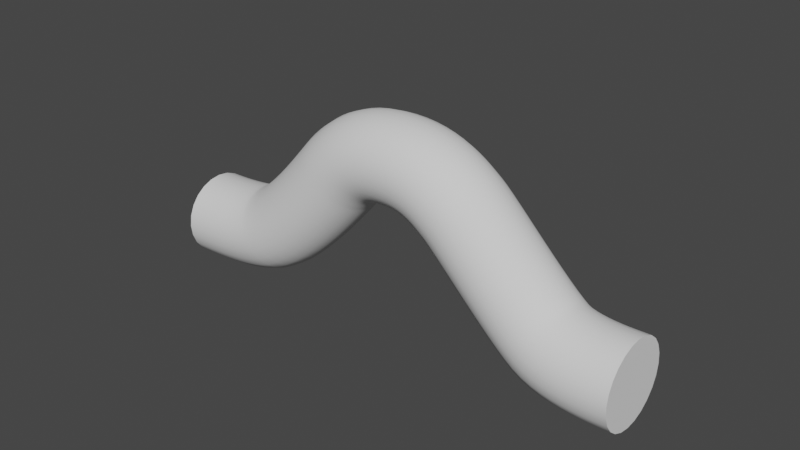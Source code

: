 # Source: Model_Line_4.blend  (saved by Blender 2.91.10; exported with 4.5.12 LTS)
import bpy
from mathutils import Matrix  # noqa: F401  (used for matrix-valued properties, if any)

bpy.ops.wm.read_factory_settings(use_empty=True)
scene = bpy.context.scene
scene.name = 'Scene'

# ---- collections
col_collection = bpy.data.collections.new('Collection'); scene.collection.children.link(col_collection)

# ---- world
world_world = bpy.data.worlds.new('World'); scene.world = world_world
world_world.use_nodes = True; world_world.node_tree.nodes.clear()
_N = world_world.node_tree.nodes; _L = world_world.node_tree.links
n0 = _N.new('ShaderNodeOutputWorld'); n0.name = 'World Output'; n0.location = (300, 300)
n1 = _N.new('ShaderNodeBackground'); n1.name = 'Background'; n1.location = (10, 300)
n1.inputs[0].default_value = (0.05088, 0.05088, 0.05088, 1.0)
_L.new(n1.outputs[0], n0.inputs[0])
n0.is_active_output = True
world_world.color = (0.05088, 0.05088, 0.05088)
world_world.use_sun_shadow = False
world_world.sun_shadow_jitter_overblur = 0.0

# ---- curves / text
cu_beziercurve = bpy.data.curves.new('BezierCurve', 'CURVE')
cu_beziercurve.dimensions = '3D'
_sp = cu_beziercurve.splines.new('BEZIER'); _sp.bezier_points.add(6)
_sp.bezier_points.foreach_set('co', [-2.756, 0.0, 0.0, -0.7378, -0.0006917, 0.272, 1.496, -0.0007206, 2.409, 3.006, -0.0006149, 3.016, 4.612, -0.0004324, 2.407, 6.86, -0.0002305, 0.272, 8.722, 0.0, 0.0])
_sp.bezier_points.foreach_set('handle_left', [-3.463, 0.00164, 0.0, -1.298, -0.0006665, 0.006526, 1.228, -0.0007366, 2.157, 2.139, -0.0006373, 3.016, 4.31, -0.0004997, 2.632, 6.226, 0.09221, 0.5949, 8.472, 0.0, 0.0])
_sp.bezier_points.foreach_set('handle_right', [-2.579, -0.0004099, 0.0, 0.1151, -0.0007302, 0.6765, 1.764, -0.0007046, 2.66, 3.897, -0.0005919, 3.016, 4.914, -0.0003651, 2.182, 7.44, -0.08475, -0.02328, 9.722, 0.0, 0.0])
for _p, _l, _r in zip(_sp.bezier_points, ['ALIGNED', 'ALIGNED', 'ALIGNED', 'ALIGNED', 'ALIGNED', 'ALIGNED', 'ALIGNED'], ['ALIGNED', 'ALIGNED', 'ALIGNED', 'ALIGNED', 'ALIGNED', 'ALIGNED', 'ALIGNED']): _p.handle_left_type = _l; _p.handle_right_type = _r
_sp.order_u = 0
_sp.order_v = 0
cu_beziercurve.use_path = True
cu_beziercurve.use_path_clamp = True
cu_beziercurve.bevel_resolution = 10
cu_beziercurve.bevel_depth = 1.0
cu_beziercurve.fill_mode = 'FULL'
cu_beziercurve.use_fill_caps = True

# ---- objects
ob_beziercurve = bpy.data.objects.new('BezierCurve', cu_beziercurve)

# ---- transforms, parenting, visibility, modifiers, constraints
ob_beziercurve.location = (0.0, 0.0, 0.0)
ob_beziercurve.lineart.crease_threshold = 0.0

# ---- collection membership
col_collection.objects.link(ob_beziercurve)

# ---- scene / render settings (as saved in the file)
scene.frame_start = 1; scene.frame_end = 250; scene.frame_set(1)
scene.render.engine = 'BLENDER_EEVEE_NEXT'
scene.cycles.use_denoising = False
scene.cycles.samples = 128
scene.cycles.sampling_pattern = 'TABULATED_SOBOL'
scene.cycles.use_adaptive_sampling = False
scene.cycles.use_light_tree = False
scene.view_settings.view_transform = 'Filmic'
bpy.context.view_layer.update()

# ---- added for rendering (the .blend has no active camera and no usable light): camera, sun
cam_auto = bpy.data.cameras.new('AutoCamera')
cam_auto.lens = 50.0
cam_auto.sensor_width = 36.0
cam_auto.clip_end = 1000.0
ob_auto_camera = bpy.data.objects.new('AutoCamera', cam_auto)
scene.collection.objects.link(ob_auto_camera)
ob_auto_camera.location = (16.4174, -16.1215, 12.2553)
ob_auto_camera.rotation_euler = (1.09748, -7.21219e-08, 0.694738)
scene.camera = ob_auto_camera
light_auto_sun = bpy.data.lights.new('AutoSun', 'SUN')
light_auto_sun.energy = 3.0
light_auto_sun.angle = 0.0523599
ob_auto_sun = bpy.data.objects.new('AutoSun', light_auto_sun)
scene.collection.objects.link(ob_auto_sun)
ob_auto_sun.rotation_euler = (0.872665, 0.174533, 0.523599)
bpy.context.view_layer.update()
